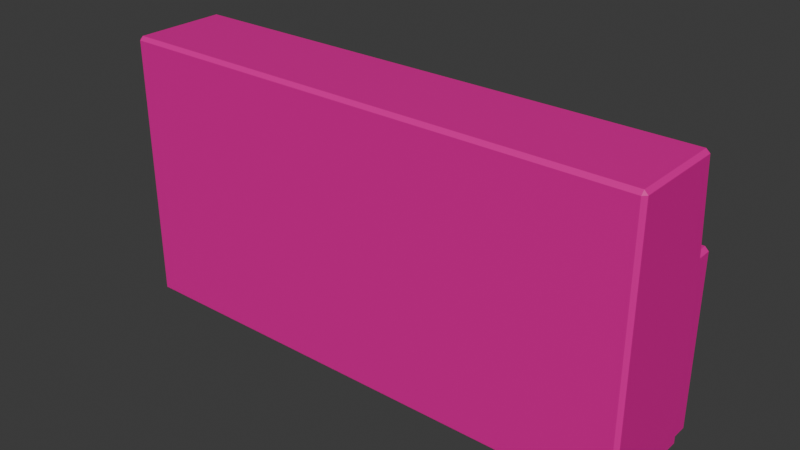 # Source: radio.blend  (saved by Blender 4.1.24; exported with 4.5.12 LTS)
import bpy
from mathutils import Matrix  # noqa: F401  (used for matrix-valued properties, if any)

bpy.ops.wm.read_factory_settings(use_empty=True)
scene = bpy.context.scene
scene.name = 'Scene'

# ---- collections
col_collection = bpy.data.collections.new('Collection'); scene.collection.children.link(col_collection)

# ---- materials (node trees are filled in below, after node groups)
mat_material = bpy.data.materials.new('Material')
mat_material.alpha_threshold = 0.0
mat_material.use_transparent_shadow = False
mat_material.roughness = 0.5
mat_material.line_color = (0.0, 0.0, 0.0, 1.0)

# ---- material node trees
mat_material.use_nodes = True; mat_material.node_tree.nodes.clear()
_N = mat_material.node_tree.nodes; _L = mat_material.node_tree.links
n0 = _N.new('ShaderNodeOutputMaterial'); n0.name = 'Material Output'; n0.location = (300, 300)
n1 = _N.new('ShaderNodeBsdfPrincipled'); n1.name = 'Principled BSDF'; n1.location = (10, 300)
n1.inputs[0].default_value = (0.8, 0.0, 0.323, 1.0)
n1.inputs[3].default_value = 1.45
_L.new(n1.outputs[0], n0.inputs[0])
n0.is_active_output = True

# ---- world
world_world = bpy.data.worlds.new('World'); scene.world = world_world
world_world.use_nodes = True; world_world.node_tree.nodes.clear()
_N = world_world.node_tree.nodes; _L = world_world.node_tree.links
n0 = _N.new('ShaderNodeOutputWorld'); n0.name = 'World Output'; n0.location = (300, 300)
n1 = _N.new('ShaderNodeBackground'); n1.name = 'Background'; n1.location = (10, 300)
n1.inputs[0].default_value = (0.05088, 0.05088, 0.05088, 1.0)
_L.new(n1.outputs[0], n0.inputs[0])
n0.is_active_output = True
world_world.color = (0.05088, 0.05088, 0.05088)
world_world.use_sun_shadow = False
world_world.sun_shadow_jitter_overblur = 0.0

# ---- meshes
me_cube = bpy.data.meshes.new('Cube')
me_cube.from_pydata([(0.25, 0.04255, 0.125), (0.25, 0.05, -0.125), (0.25, -0.05, 0.125), (0.25, -0.05, -0.125), (0.0833, -0.05, 0.125), (0.0833, 0.05, -0.125), (0.0833, 0.04255, 0.125), (0.0833, -0.05, -0.125), (0.0, 0.05, -0.125), (0.0, -0.05, 0.125), (0.0, -0.05, -0.125), (0.0, 0.04255, 0.125), (0.25, 0.05, 0.04064), (0.25, -0.05, 0.04064), (0.0833, 0.05, 0.04064), (0.0833, -0.05, 0.04064), (0.0, 0.05, 0.04064), (0.0, -0.05, 0.04064), (0.0833, 0.05809, 0.04064), (0.0833, 0.05809, -0.125), (0.0, 0.05809, -0.125), (0.0, 0.05809, 0.04064), (0.25, 0.06406, 0.04064), (0.25, 0.06406, -0.125), (0.0833, 0.06406, -0.125), (0.0833, 0.06406, 0.04064), (0.25, 0.05, -0.1317), (0.0833, 0.05, -0.1317), (0.0833, -0.05, -0.1317), (0.25, -0.05, -0.1317), (0.0, 0.05, -0.1317), (0.0, -0.05, -0.1317)], [], [(16, 11, 6, 14), (0, 6, 4, 2), (3, 7, 28, 29), (8, 5, 27, 30), (12, 0, 2, 13), (14, 6, 0, 12), (7, 15, 17, 10), (13, 2, 4, 15), (15, 4, 9, 17), (6, 11, 9, 4), (3, 13, 15, 7), (1, 5, 24, 23), (1, 12, 13, 3), (8, 16, 21, 20), (20, 21, 18, 19), (5, 8, 20, 19), (16, 14, 18, 21), (14, 5, 19, 18), (24, 25, 22, 23), (14, 12, 22, 25), (12, 1, 23, 22), (5, 14, 25, 24), (30, 27, 28, 31), (27, 26, 29, 28), (10, 8, 30, 31), (1, 3, 29, 26), (7, 10, 31, 28), (5, 1, 26, 27)])
_uv = me_cube.uv_layers.new(name='UVMap')
_uv.uv.foreach_set('vector', [0.5406, 0.375, 0.625, 0.375, 0.625, 0.4375, 0.5406, 0.4375, 0.625, 0.5, 0.6875, 0.5, 0.6875, 0.75, 0.625, 0.75, 0.375, 0.75, 0.375, 0.8125, 0.375, 0.8125, 0.375, 0.75, 0.25, 0.5, 0.3125, 0.5, 0.3125, 0.5, 0.25, 0.5, 0.5406, 0.5, 0.625, 0.5, 0.625, 0.75, 0.5406, 0.75, 0.5406, 0.4375, 0.625, 0.4375, 0.625, 0.5, 0.5406, 0.5, 0.375, 0.8125, 0.5406, 0.8125, 0.5406, 0.875, 0.375, 0.875, 0.5406, 0.75, 0.625, 0.75, 0.625, 0.8125, 0.5406, 0.8125, 0.5406, 0.8125, 0.625, 0.8125, 0.625, 0.875, 0.5406, 0.875, 0.6875, 0.5, 0.75, 0.5, 0.75, 0.75, 0.6875, 0.75, 0.375, 0.75, 0.5406, 0.75, 0.5406, 0.8125, 0.375, 0.8125, 0.375, 0.5, 0.3125, 0.5, 0.3125, 0.5, 0.375, 0.5, 0.375, 0.5, 0.5406, 0.5, 0.5406, 0.75, 0.375, 0.75, 0.0, 0.0, 0.0, 0.0, 0.0, 0.0, 0.0, 0.0, 0.375, 0.375, 0.5406, 0.375, 0.5406, 0.4375, 0.375, 0.4375, 0.3125, 0.5, 0.25, 0.5, 0.25, 0.5, 0.3125, 0.5, 0.5406, 0.375, 0.5406, 0.4375, 0.5406, 0.4375, 0.5406, 0.375, 0.5406, 0.4375, 0.375, 0.4375, 0.375, 0.4375, 0.5406, 0.4375, 0.375, 0.4375, 0.5406, 0.4375, 0.5406, 0.5, 0.375, 0.5, 0.5406, 0.4375, 0.5406, 0.5, 0.5406, 0.5, 0.5406, 0.4375, 0.5406, 0.5, 0.375, 0.5, 0.375, 0.5, 0.5406, 0.5, 0.375, 0.4375, 0.5406, 0.4375, 0.5406, 0.4375, 0.375, 0.4375, 0.25, 0.5, 0.3125, 0.5, 0.3125, 0.75, 0.25, 0.75, 0.3125, 0.5, 0.375, 0.5, 0.375, 0.75, 0.3125, 0.75, 0.0, 0.0, 0.0, 0.0, 0.0, 0.0, 0.0, 0.0, 0.375, 0.5, 0.375, 0.75, 0.375, 0.75, 0.375, 0.5, 0.375, 0.8125, 0.375, 0.875, 0.375, 0.875, 0.375, 0.8125, 0.3125, 0.5, 0.375, 0.5, 0.375, 0.5, 0.3125, 0.5])
me_cube.materials.append(mat_material)
me_cube.use_mirror_vertex_groups = False
me_cube.update()
me_cylinder = bpy.data.meshes.new('Cylinder')
me_cylinder.from_pydata([(0.1681, 0.07093, -0.01037), (0.1681, 0.07093, 0.01037), (0.1825, 0.06951, -0.01037), (0.1825, 0.06951, 0.01037), (0.1964, 0.0653, -0.01037), (0.1964, 0.0653, 0.01037), (0.2092, 0.05846, -0.01037), (0.2092, 0.05846, 0.01037), (0.2204, 0.04926, -0.01037), (0.2204, 0.04926, 0.01037), (0.2296, 0.03804, -0.01037), (0.2296, 0.03804, 0.01037), (0.2364, 0.02525, -0.01037), (0.2364, 0.02525, 0.01037), (0.2406, 0.01137, -0.01037), (0.2406, 0.01137, 0.01037), (0.2421, -0.003067, -0.01037), (0.2421, -0.003067, 0.01037), (0.2406, -0.0175, -0.01037), (0.2406, -0.0175, 0.01037), (0.2364, -0.03139, -0.01037), (0.2364, -0.03139, 0.01037), (0.2296, -0.04418, -0.01037), (0.2296, -0.04418, 0.01037), (0.2204, -0.05539, -0.01037), (0.2204, -0.05539, 0.01037), (0.2092, -0.0646, -0.01037), (0.2092, -0.0646, 0.01037), (0.1964, -0.07143, -0.01037), (0.1964, -0.07143, 0.01037), (0.1825, -0.07564, -0.01037), (0.1825, -0.07564, 0.01037), (0.1681, -0.07707, -0.01037), (0.1681, -0.07707, 0.01037), (0.1536, -0.07564, -0.01037), (0.1536, -0.07564, 0.01037), (0.1398, -0.07143, -0.01037), (0.1398, -0.07143, 0.01037), (0.127, -0.0646, -0.01037), (0.127, -0.0646, 0.01037), (0.1157, -0.05539, -0.01037), (0.1157, -0.05539, 0.01037), (0.1065, -0.04418, -0.01037), (0.1065, -0.04418, 0.01037), (0.09971, -0.03139, -0.01037), (0.09971, -0.03139, 0.01037), (0.09549, -0.0175, -0.01037), (0.09549, -0.0175, 0.01037), (0.09407, -0.003067, -0.01037), (0.09407, -0.003067, 0.01037), (0.09549, 0.01137, -0.01037), (0.09549, 0.01137, 0.01037), (0.09971, 0.02525, -0.01037), (0.09971, 0.02525, 0.01037), (0.1065, 0.03804, -0.01037), (0.1065, 0.03804, 0.01037), (0.1157, 0.04926, -0.01037), (0.1157, 0.04926, 0.01037), (0.127, 0.05846, -0.01037), (0.127, 0.05846, 0.01037), (0.1398, 0.0653, -0.01037), (0.1398, 0.0653, 0.01037), (0.1536, 0.06951, -0.01037), (0.1536, 0.06951, 0.01037)], [], [(0, 1, 3, 2), (2, 3, 5, 4), (4, 5, 7, 6), (6, 7, 9, 8), (8, 9, 11, 10), (10, 11, 13, 12), (12, 13, 15, 14), (14, 15, 17, 16), (16, 17, 19, 18), (18, 19, 21, 20), (20, 21, 23, 22), (22, 23, 25, 24), (24, 25, 27, 26), (26, 27, 29, 28), (28, 29, 31, 30), (30, 31, 33, 32), (32, 33, 35, 34), (34, 35, 37, 36), (36, 37, 39, 38), (38, 39, 41, 40), (40, 41, 43, 42), (42, 43, 45, 44), (44, 45, 47, 46), (46, 47, 49, 48), (48, 49, 51, 50), (50, 51, 53, 52), (52, 53, 55, 54), (54, 55, 57, 56), (56, 57, 59, 58), (58, 59, 61, 60), (3, 1, 63, 61, 59, 57, 55, 53, 51, 49, 47, 45, 43, 41, 39, 37, 35, 33, 31, 29, 27, 25, 23, 21, 19, 17, 15, 13, 11, 9, 7, 5), (60, 61, 63, 62), (62, 63, 1, 0), (0, 2, 4, 6, 8, 10, 12, 14, 16, 18, 20, 22, 24, 26, 28, 30, 32, 34, 36, 38, 40, 42, 44, 46, 48, 50, 52, 54, 56, 58, 60, 62)])
_uv = me_cylinder.uv_layers.new(name='UVMap')
_uv.uv.foreach_set('vector', [1.0, 0.5, 1.0, 1.0, 0.9688, 1.0, 0.9688, 0.5, 0.9688, 0.5, 0.9688, 1.0, 0.9375, 1.0, 0.9375, 0.5, 0.9375, 0.5, 0.9375, 1.0, 0.9062, 1.0, 0.9062, 0.5, 0.9062, 0.5, 0.9062, 1.0, 0.875, 1.0, 0.875, 0.5, 0.875, 0.5, 0.875, 1.0, 0.8438, 1.0, 0.8438, 0.5, 0.8438, 0.5, 0.8438, 1.0, 0.8125, 1.0, 0.8125, 0.5, 0.8125, 0.5, 0.8125, 1.0, 0.7812, 1.0, 0.7812, 0.5, 0.7812, 0.5, 0.7812, 1.0, 0.75, 1.0, 0.75, 0.5, 0.75, 0.5, 0.75, 1.0, 0.7188, 1.0, 0.7188, 0.5, 0.7188, 0.5, 0.7188, 1.0, 0.6875, 1.0, 0.6875, 0.5, 0.6875, 0.5, 0.6875, 1.0, 0.6562, 1.0, 0.6562, 0.5, 0.6562, 0.5, 0.6562, 1.0, 0.625, 1.0, 0.625, 0.5, 0.625, 0.5, 0.625, 1.0, 0.5938, 1.0, 0.5938, 0.5, 0.5938, 0.5, 0.5938, 1.0, 0.5625, 1.0, 0.5625, 0.5, 0.5625, 0.5, 0.5625, 1.0, 0.5312, 1.0, 0.5312, 0.5, 0.5312, 0.5, 0.5312, 1.0, 0.5, 1.0, 0.5, 0.5, 0.5, 0.5, 0.5, 1.0, 0.4688, 1.0, 0.4688, 0.5, 0.4688, 0.5, 0.4688, 1.0, 0.4375, 1.0, 0.4375, 0.5, 0.4375, 0.5, 0.4375, 1.0, 0.4062, 1.0, 0.4062, 0.5, 0.4062, 0.5, 0.4062, 1.0, 0.375, 1.0, 0.375, 0.5, 0.375, 0.5, 0.375, 1.0, 0.3438, 1.0, 0.3438, 0.5, 0.3438, 0.5, 0.3438, 1.0, 0.3125, 1.0, 0.3125, 0.5, 0.3125, 0.5, 0.3125, 1.0, 0.2812, 1.0, 0.2812, 0.5, 0.2812, 0.5, 0.2812, 1.0, 0.25, 1.0, 0.25, 0.5, 0.25, 0.5, 0.25, 1.0, 0.2188, 1.0, 0.2188, 0.5, 0.2188, 0.5, 0.2188, 1.0, 0.1875, 1.0, 0.1875, 0.5, 0.1875, 0.5, 0.1875, 1.0, 0.1562, 1.0, 0.1562, 0.5, 0.1562, 0.5, 0.1562, 1.0, 0.125, 1.0, 0.125, 0.5, 0.125, 0.5, 0.125, 1.0, 0.09375, 1.0, 0.09375, 0.5, 0.09375, 0.5, 0.09375, 1.0, 0.0625, 1.0, 0.0625, 0.5, 0.2968, 0.4854, 0.25, 0.49, 0.2032, 0.4854, 0.1582, 0.4717, 0.1167, 0.4496, 0.08029, 0.4197, 0.05045, 0.3833, 0.02827, 0.3418, 0.01461, 0.2968, 0.01, 0.25, 0.01461, 0.2032, 0.02827, 0.1582, 0.05045, 0.1167, 0.08029, 0.08029, 0.1167, 0.05045, 0.1582, 0.02827, 0.2032, 0.01461, 0.25, 0.01, 0.2968, 0.01461, 0.3418, 0.02827, 0.3833, 0.05045, 0.4197, 0.08029, 0.4496, 0.1167, 0.4717, 0.1582, 0.4854, 0.2032, 0.49, 0.25, 0.4854, 0.2968, 0.4717, 0.3418, 0.4496, 0.3833, 0.4197, 0.4197, 0.3833, 0.4496, 0.3418, 0.4717, 0.0625, 0.5, 0.0625, 1.0, 0.03125, 1.0, 0.03125, 0.5, 0.03125, 0.5, 0.03125, 1.0, 0.0, 1.0, 0.0, 0.5, 0.75, 0.49, 0.7968, 0.4854, 0.8418, 0.4717, 0.8833, 0.4496, 0.9197, 0.4197, 0.9496, 0.3833, 0.9717, 0.3418, 0.9854, 0.2968, 0.99, 0.25, 0.9854, 0.2032, 0.9717, 0.1582, 0.9496, 0.1167, 0.9197, 0.08029, 0.8833, 0.05045, 0.8418, 0.02827, 0.7968, 0.01461, 0.75, 0.01, 0.7032, 0.01461, 0.6582, 0.02827, 0.6167, 0.05045, 0.5803, 0.08029, 0.5504, 0.1167, 0.5283, 0.1582, 0.5146, 0.2032, 0.51, 0.25, 0.5146, 0.2968, 0.5283, 0.3418, 0.5504, 0.3833, 0.5803, 0.4197, 0.6167, 0.4496, 0.6582, 0.4717, 0.7032, 0.4854])
me_cylinder.update()

# ---- objects
ob_body = bpy.data.objects.new('body', me_cube)
ob_speaker = bpy.data.objects.new('speaker', me_cylinder)

# ---- transforms, parenting, visibility, modifiers, constraints
ob_body.location = (0.0, 0.0, 0.0)
ob_body.lock_rotations_4d = False
ob_body.empty_display_type = 'ARROWS'
ob_body.lineart.crease_threshold = 0.0
_m = ob_body.modifiers.new('Mirror', 'MIRROR')
_m = ob_body.modifiers.new('Bevel', 'BEVEL')
ob_speaker.location = (0.0, 0.06049, -0.04355)
ob_speaker.rotation_euler = (-1.571, -0.0, 0.0)
_m = ob_speaker.modifiers.new('Mirror', 'MIRROR')
_m = ob_speaker.modifiers.new('Bevel', 'BEVEL')
_m.width = 0.005
_m.width_pct = 0.005

# ---- collection membership
col_collection.objects.link(ob_body)
col_collection.objects.link(ob_speaker)

# ---- scene / render settings (as saved in the file)
scene.frame_start = 1; scene.frame_end = 250; scene.frame_set(1)
scene.render.engine = 'BLENDER_EEVEE_NEXT'
scene.cycles.sampling_pattern = 'TABULATED_SOBOL'
scene.eevee.ray_tracing_options.trace_max_roughness = 0.0
bpy.context.view_layer.update()

# ---- added for rendering (the .blend has no active camera and no usable light): camera, sun
cam_auto = bpy.data.cameras.new('AutoCamera')
cam_auto.lens = 50.0
cam_auto.sensor_width = 36.0
cam_auto.clip_end = 1000.0
ob_auto_camera = bpy.data.objects.new('AutoCamera', cam_auto)
scene.collection.objects.link(ob_auto_camera)
ob_auto_camera.location = (0.531967, -0.62793, 0.422201)
ob_auto_camera.rotation_euler = (1.09748, -7.21219e-08, 0.694738)
scene.camera = ob_auto_camera
light_auto_sun = bpy.data.lights.new('AutoSun', 'SUN')
light_auto_sun.energy = 3.0
light_auto_sun.angle = 0.0523599
ob_auto_sun = bpy.data.objects.new('AutoSun', light_auto_sun)
scene.collection.objects.link(ob_auto_sun)
ob_auto_sun.rotation_euler = (0.872665, 0.174533, 0.523599)
bpy.context.view_layer.update()
